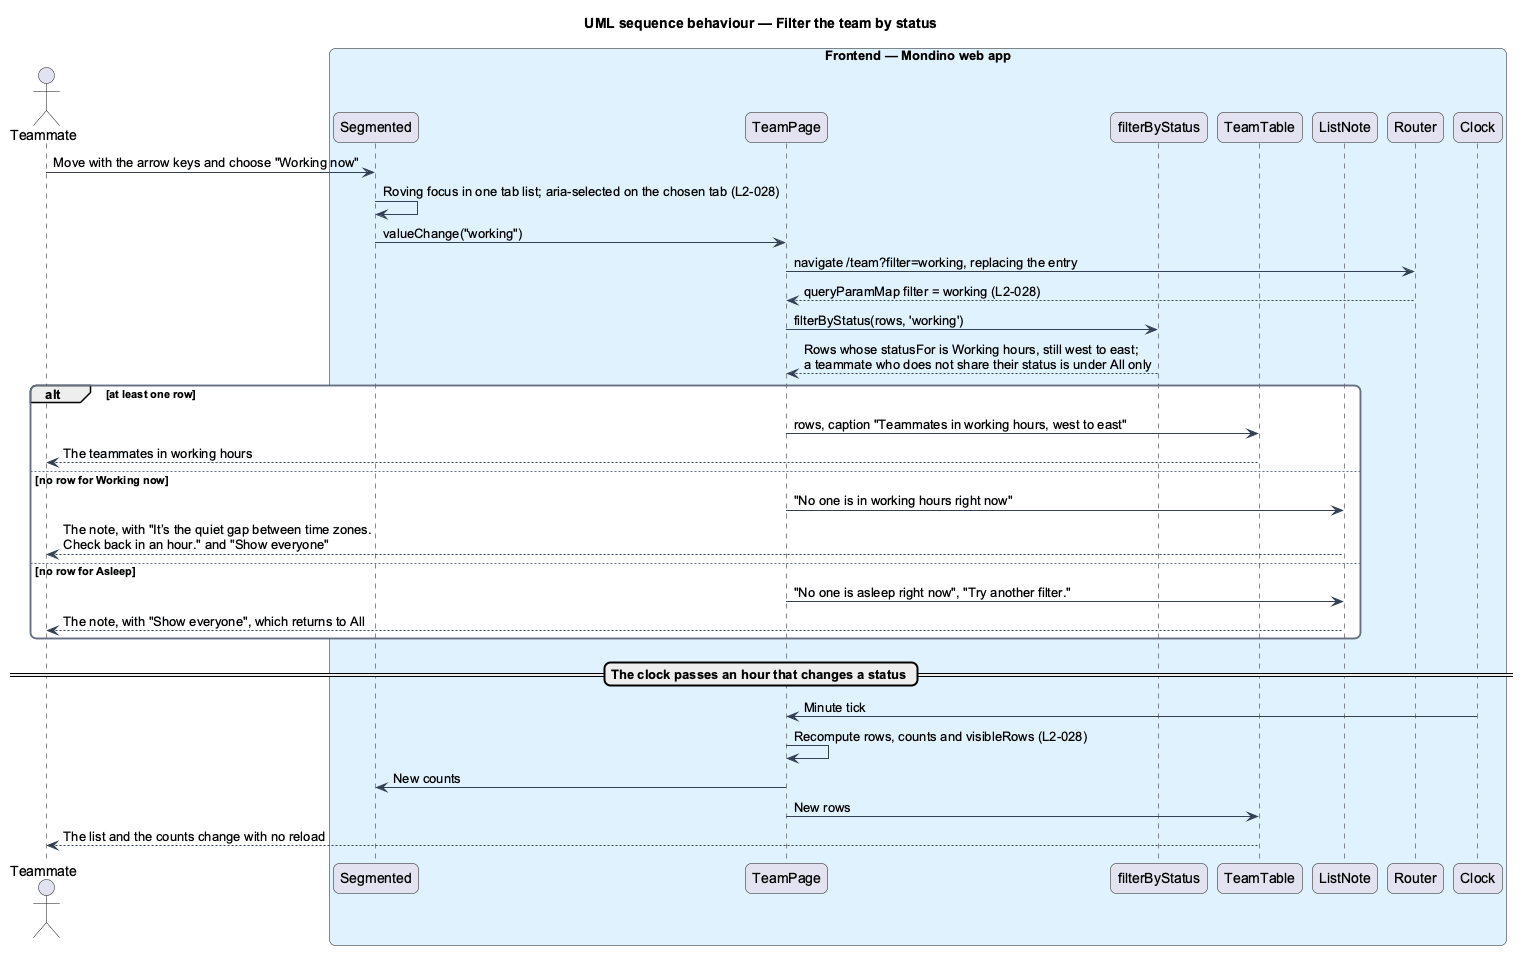

The diagram above was rendered by PlantUML. Its source (embedded in the PNG):
@startuml
title UML sequence behaviour — Filter the team by status
skinparam backgroundColor #FFFFFF
skinparam shadowing false
skinparam roundcorner 12
skinparam defaultFontName Arial
skinparam ArrowColor #344054
skinparam rectangle {
  BorderColor #344054
  FontColor #101828
}
skinparam package {
  BorderColor #667085
  FontColor #101828
  BackgroundColor #F9FAFB
}
actor "Teammate" as actor
box "Frontend — Mondino web app" #E0F2FE
  participant "Segmented" as chips
  participant "TeamPage" as page
  participant "filterByStatus" as fn
  participant "TeamTable" as table
  participant "ListNote" as note
  participant "Router" as router
  participant "Clock" as clock
end box
actor -> chips : Move with the arrow keys and choose "Working now"
chips -> chips : Roving focus in one tab list; aria-selected on the chosen tab (L2-028)
chips -> page : valueChange("working")
page -> router : navigate /team?filter=working, replacing the entry
router --> page : queryParamMap filter = working (L2-028)
page -> fn : filterByStatus(rows, 'working')
fn --> page : Rows whose statusFor is Working hours, still west to east;\na teammate who does not share their status is under All only
alt at least one row
  page -> table : rows, caption "Teammates in working hours, west to east"
  table --> actor : The teammates in working hours
else no row for Working now
  page -> note : "No one is in working hours right now"
  note --> actor : The note, with "It’s the quiet gap between time zones.\nCheck back in an hour." and "Show everyone"
else no row for Asleep
  page -> note : "No one is asleep right now", "Try another filter."
  note --> actor : The note, with "Show everyone", which returns to All
end
== The clock passes an hour that changes a status ==
clock -> page : Minute tick
page -> page : Recompute rows, counts and visibleRows (L2-028)
page -> chips : New counts
page -> table : New rows
table --> actor : The list and the counts change with no reload
@enduml